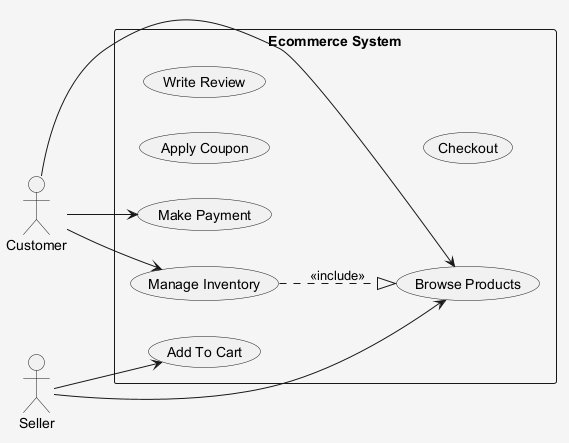

The diagram above was rendered by PlantUML. Its source (embedded in the PNG):
@startuml
skinparam shadowing false
skinparam backgroundColor #F5F5F5
left to right direction
actor "Customer" as C
actor "Seller" as S
rectangle "Ecommerce System" {
  usecase "Apply Coupon" as UC_ApplyCoupon
  usecase "Manage Inventory" as UC_ManageInventory
  usecase "Browse Products" as UC_BrowseProducts
  usecase "Add To Cart" as UC_AddToCart
  usecase "Write Review" as UC_WriteReview
  usecase "Checkout" as UC_Checkout
  usecase "Make Payment" as UC_MakePayment
}
C --> UC_BrowseProducts
C --> UC_ManageInventory
C --> UC_MakePayment
S --> UC_BrowseProducts
S --> UC_AddToCart
UC_ManageInventory ..|> UC_BrowseProducts : <<include>>
@enduml